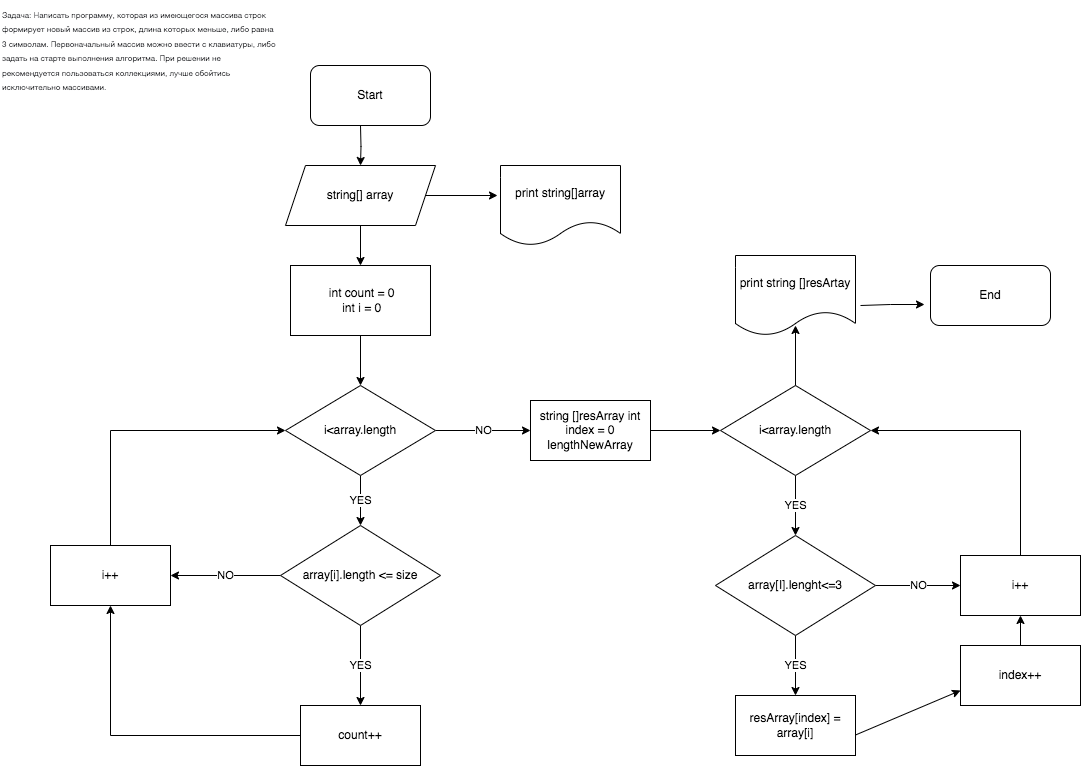

The diagram above was exported from draw.io. Its source (the exported page's mxGraphModel, read from the mxfile embedded in the PNG):
<mxGraphModel dx="769" dy="693" grid="1" gridSize="10" guides="1" tooltips="1" connect="1" arrows="1" fold="1" page="1" pageScale="1" pageWidth="827" pageHeight="1169" math="0" shadow="0">
  <root>
    <mxCell id="0" />
    <mxCell id="1" parent="0" />
    <mxCell id="_aZmxUmRhVbhuBMBEi_R-3" value="" style="edgeStyle=orthogonalEdgeStyle;rounded=0;orthogonalLoop=1;jettySize=auto;html=1;" parent="1" target="_aZmxUmRhVbhuBMBEi_R-2" edge="1">
      <mxGeometry relative="1" as="geometry">
        <mxPoint x="370" y="130" as="sourcePoint" />
      </mxGeometry>
    </mxCell>
    <mxCell id="_aZmxUmRhVbhuBMBEi_R-5" value="" style="edgeStyle=orthogonalEdgeStyle;rounded=0;orthogonalLoop=1;jettySize=auto;html=1;" parent="1" source="_aZmxUmRhVbhuBMBEi_R-2" target="_aZmxUmRhVbhuBMBEi_R-4" edge="1">
      <mxGeometry relative="1" as="geometry" />
    </mxCell>
    <mxCell id="lCv3y-HGjHvHB2XMV7gI-2" style="edgeStyle=orthogonalEdgeStyle;rounded=0;orthogonalLoop=1;jettySize=auto;html=1;exitX=1;exitY=0.5;exitDx=0;exitDy=0;entryX=-0.025;entryY=0.375;entryDx=0;entryDy=0;entryPerimeter=0;" edge="1" parent="1" source="_aZmxUmRhVbhuBMBEi_R-2" target="_aZmxUmRhVbhuBMBEi_R-42">
      <mxGeometry relative="1" as="geometry">
        <mxPoint x="500" y="200" as="targetPoint" />
      </mxGeometry>
    </mxCell>
    <mxCell id="_aZmxUmRhVbhuBMBEi_R-2" value="&lt;font style=&quot;vertical-align: inherit;&quot;&gt;&lt;font style=&quot;vertical-align: inherit;&quot;&gt;string[] array&lt;/font&gt;&lt;/font&gt;" style="shape=parallelogram;perimeter=parallelogramPerimeter;whiteSpace=wrap;html=1;fixedSize=1;" parent="1" vertex="1">
      <mxGeometry x="295" y="170" width="150" height="60" as="geometry" />
    </mxCell>
    <mxCell id="_aZmxUmRhVbhuBMBEi_R-15" value="" style="edgeStyle=orthogonalEdgeStyle;rounded=0;orthogonalLoop=1;jettySize=auto;html=1;" parent="1" source="_aZmxUmRhVbhuBMBEi_R-4" target="_aZmxUmRhVbhuBMBEi_R-14" edge="1">
      <mxGeometry relative="1" as="geometry" />
    </mxCell>
    <mxCell id="_aZmxUmRhVbhuBMBEi_R-4" value="&amp;nbsp;int count = 0&lt;br&gt;&amp;nbsp;int i = 0" style="whiteSpace=wrap;html=1;" parent="1" vertex="1">
      <mxGeometry x="300" y="270" width="140" height="70" as="geometry" />
    </mxCell>
    <mxCell id="_aZmxUmRhVbhuBMBEi_R-10" value="YES" style="edgeStyle=orthogonalEdgeStyle;rounded=0;orthogonalLoop=1;jettySize=auto;html=1;" parent="1" source="_aZmxUmRhVbhuBMBEi_R-6" target="_aZmxUmRhVbhuBMBEi_R-9" edge="1">
      <mxGeometry relative="1" as="geometry" />
    </mxCell>
    <mxCell id="_aZmxUmRhVbhuBMBEi_R-13" value="NO" style="edgeStyle=orthogonalEdgeStyle;rounded=0;orthogonalLoop=1;jettySize=auto;html=1;" parent="1" source="_aZmxUmRhVbhuBMBEi_R-6" target="_aZmxUmRhVbhuBMBEi_R-12" edge="1">
      <mxGeometry relative="1" as="geometry" />
    </mxCell>
    <mxCell id="_aZmxUmRhVbhuBMBEi_R-6" value="array[i].length &amp;lt;= size" style="rhombus;whiteSpace=wrap;html=1;" parent="1" vertex="1">
      <mxGeometry x="290" y="530" width="160" height="100" as="geometry" />
    </mxCell>
    <mxCell id="_aZmxUmRhVbhuBMBEi_R-8" value="&lt;font style=&quot;font-size: 8px;&quot;&gt;&lt;span style=&quot;box-sizing: border-box; color: rgb(44, 45, 48); font-family: Roboto, &amp;quot;San Francisco&amp;quot;, &amp;quot;Helvetica Neue&amp;quot;, Helvetica, Arial; font-variant-ligatures: normal; font-variant-caps: normal; font-weight: 400; letter-spacing: normal; orphans: 2; text-align: start; text-indent: 0px; text-transform: none; widows: 2; word-spacing: 0px; -webkit-text-stroke-width: 0px; background-color: rgb(255, 255, 255);&quot;&gt;Задача&lt;/span&gt;&lt;span style=&quot;color: rgb(44, 45, 48); font-family: Roboto, &amp;quot;San Francisco&amp;quot;, &amp;quot;Helvetica Neue&amp;quot;, Helvetica, Arial; font-variant-ligatures: normal; font-variant-caps: normal; font-weight: 400; letter-spacing: normal; orphans: 2; text-align: start; text-indent: 0px; text-transform: none; widows: 2; word-spacing: 0px; -webkit-text-stroke-width: 0px; background-color: rgb(255, 255, 255); float: none; display: inline !important;&quot;&gt;: Написать программу, которая из имеющегося массива строк формирует новый массив из строк, длина которых меньше, либо равна 3 символам. Первоначальный массив можно ввести с клавиатуры, либо задать на старте выполнения алгоритма. При решении не рекомендуется пользоваться коллекциями, лучше обойтись исключительно массивами.&lt;/span&gt;&lt;/font&gt;" style="text;whiteSpace=wrap;html=1;" parent="1" vertex="1">
      <mxGeometry x="10" y="5" width="280" height="115" as="geometry" />
    </mxCell>
    <mxCell id="_aZmxUmRhVbhuBMBEi_R-11" style="edgeStyle=orthogonalEdgeStyle;rounded=0;orthogonalLoop=1;jettySize=auto;html=1;entryX=0.5;entryY=1;entryDx=0;entryDy=0;" parent="1" source="_aZmxUmRhVbhuBMBEi_R-9" target="_aZmxUmRhVbhuBMBEi_R-12" edge="1">
      <mxGeometry relative="1" as="geometry">
        <mxPoint x="120" y="630" as="targetPoint" />
      </mxGeometry>
    </mxCell>
    <mxCell id="_aZmxUmRhVbhuBMBEi_R-9" value="count++" style="whiteSpace=wrap;html=1;" parent="1" vertex="1">
      <mxGeometry x="310" y="710" width="120" height="60" as="geometry" />
    </mxCell>
    <mxCell id="_aZmxUmRhVbhuBMBEi_R-17" style="edgeStyle=orthogonalEdgeStyle;rounded=0;orthogonalLoop=1;jettySize=auto;html=1;entryX=0;entryY=0.5;entryDx=0;entryDy=0;" parent="1" source="_aZmxUmRhVbhuBMBEi_R-12" target="_aZmxUmRhVbhuBMBEi_R-14" edge="1">
      <mxGeometry relative="1" as="geometry">
        <mxPoint x="120" y="420" as="targetPoint" />
        <Array as="points">
          <mxPoint x="120" y="435" />
        </Array>
      </mxGeometry>
    </mxCell>
    <mxCell id="_aZmxUmRhVbhuBMBEi_R-12" value="i++" style="whiteSpace=wrap;html=1;" parent="1" vertex="1">
      <mxGeometry x="60" y="550" width="120" height="60" as="geometry" />
    </mxCell>
    <mxCell id="_aZmxUmRhVbhuBMBEi_R-16" value="YES" style="edgeStyle=orthogonalEdgeStyle;rounded=0;orthogonalLoop=1;jettySize=auto;html=1;" parent="1" source="_aZmxUmRhVbhuBMBEi_R-14" target="_aZmxUmRhVbhuBMBEi_R-6" edge="1">
      <mxGeometry relative="1" as="geometry" />
    </mxCell>
    <mxCell id="_aZmxUmRhVbhuBMBEi_R-20" value="NO" style="edgeStyle=orthogonalEdgeStyle;rounded=0;orthogonalLoop=1;jettySize=auto;html=1;" parent="1" source="_aZmxUmRhVbhuBMBEi_R-14" target="_aZmxUmRhVbhuBMBEi_R-19" edge="1">
      <mxGeometry relative="1" as="geometry" />
    </mxCell>
    <mxCell id="_aZmxUmRhVbhuBMBEi_R-14" value="i&amp;lt;array.length" style="rhombus;whiteSpace=wrap;html=1;" parent="1" vertex="1">
      <mxGeometry x="295" y="390" width="150" height="90" as="geometry" />
    </mxCell>
    <mxCell id="_aZmxUmRhVbhuBMBEi_R-22" value="" style="edgeStyle=orthogonalEdgeStyle;rounded=0;orthogonalLoop=1;jettySize=auto;html=1;entryX=0;entryY=0.5;entryDx=0;entryDy=0;" parent="1" source="_aZmxUmRhVbhuBMBEi_R-19" target="_aZmxUmRhVbhuBMBEi_R-23" edge="1">
      <mxGeometry relative="1" as="geometry">
        <mxPoint x="760" y="435" as="targetPoint" />
      </mxGeometry>
    </mxCell>
    <mxCell id="_aZmxUmRhVbhuBMBEi_R-19" value="string []resArray int index = 0 lengthNewArray" style="whiteSpace=wrap;html=1;" parent="1" vertex="1">
      <mxGeometry x="540" y="405" width="120" height="60" as="geometry" />
    </mxCell>
    <mxCell id="_aZmxUmRhVbhuBMBEi_R-27" value="YES" style="edgeStyle=orthogonalEdgeStyle;rounded=0;orthogonalLoop=1;jettySize=auto;html=1;entryX=0.5;entryY=0;entryDx=0;entryDy=0;" parent="1" source="_aZmxUmRhVbhuBMBEi_R-23" target="_aZmxUmRhVbhuBMBEi_R-28" edge="1">
      <mxGeometry relative="1" as="geometry">
        <mxPoint x="805" y="565" as="targetPoint" />
      </mxGeometry>
    </mxCell>
    <mxCell id="_aZmxUmRhVbhuBMBEi_R-23" value="i&amp;lt;array.length" style="rhombus;whiteSpace=wrap;html=1;" parent="1" vertex="1">
      <mxGeometry x="730" y="390" width="150" height="90" as="geometry" />
    </mxCell>
    <mxCell id="_aZmxUmRhVbhuBMBEi_R-30" value="YES" style="edgeStyle=orthogonalEdgeStyle;rounded=0;orthogonalLoop=1;jettySize=auto;html=1;" parent="1" source="_aZmxUmRhVbhuBMBEi_R-28" target="_aZmxUmRhVbhuBMBEi_R-29" edge="1">
      <mxGeometry relative="1" as="geometry" />
    </mxCell>
    <mxCell id="_aZmxUmRhVbhuBMBEi_R-32" value="NO" style="edgeStyle=orthogonalEdgeStyle;rounded=0;orthogonalLoop=1;jettySize=auto;html=1;" parent="1" source="_aZmxUmRhVbhuBMBEi_R-28" target="_aZmxUmRhVbhuBMBEi_R-31" edge="1">
      <mxGeometry relative="1" as="geometry" />
    </mxCell>
    <mxCell id="_aZmxUmRhVbhuBMBEi_R-28" value="array[I].lenght&amp;lt;=3" style="rhombus;whiteSpace=wrap;html=1;" parent="1" vertex="1">
      <mxGeometry x="725" y="540" width="160" height="100" as="geometry" />
    </mxCell>
    <mxCell id="_aZmxUmRhVbhuBMBEi_R-29" value="resArray[index] = array[i]" style="whiteSpace=wrap;html=1;" parent="1" vertex="1">
      <mxGeometry x="745" y="700" width="120" height="60" as="geometry" />
    </mxCell>
    <mxCell id="_aZmxUmRhVbhuBMBEi_R-34" style="edgeStyle=orthogonalEdgeStyle;rounded=0;orthogonalLoop=1;jettySize=auto;html=1;entryX=1;entryY=0.5;entryDx=0;entryDy=0;" parent="1" source="_aZmxUmRhVbhuBMBEi_R-31" target="_aZmxUmRhVbhuBMBEi_R-23" edge="1">
      <mxGeometry relative="1" as="geometry">
        <Array as="points">
          <mxPoint x="1030" y="435" />
        </Array>
      </mxGeometry>
    </mxCell>
    <mxCell id="_aZmxUmRhVbhuBMBEi_R-31" value="i++" style="whiteSpace=wrap;html=1;" parent="1" vertex="1">
      <mxGeometry x="970" y="560" width="120" height="60" as="geometry" />
    </mxCell>
    <mxCell id="_aZmxUmRhVbhuBMBEi_R-42" value="print string[]array" style="shape=document;whiteSpace=wrap;html=1;boundedLbl=1;" parent="1" vertex="1">
      <mxGeometry x="510" y="170" width="120" height="80" as="geometry" />
    </mxCell>
    <mxCell id="JGfvXwKWlszbxUnV1-TD-4" value="&lt;font style=&quot;vertical-align: inherit;&quot;&gt;&lt;font style=&quot;vertical-align: inherit;&quot;&gt;Start&lt;/font&gt;&lt;/font&gt;" style="rounded=1;whiteSpace=wrap;html=1;" parent="1" vertex="1">
      <mxGeometry x="320" y="70" width="120" height="60" as="geometry" />
    </mxCell>
    <mxCell id="lCv3y-HGjHvHB2XMV7gI-4" value="" style="endArrow=classic;html=1;rounded=0;exitX=0.5;exitY=0;exitDx=0;exitDy=0;" edge="1" parent="1" source="_aZmxUmRhVbhuBMBEi_R-23">
      <mxGeometry width="50" height="50" relative="1" as="geometry">
        <mxPoint x="730" y="410" as="sourcePoint" />
        <mxPoint x="805" y="330" as="targetPoint" />
      </mxGeometry>
    </mxCell>
    <mxCell id="lCv3y-HGjHvHB2XMV7gI-5" value="print string []resArtay" style="shape=document;whiteSpace=wrap;html=1;boundedLbl=1;" vertex="1" parent="1">
      <mxGeometry x="745" y="260" width="120" height="80" as="geometry" />
    </mxCell>
    <mxCell id="lCv3y-HGjHvHB2XMV7gI-6" value="End" style="rounded=1;whiteSpace=wrap;html=1;" vertex="1" parent="1">
      <mxGeometry x="940" y="270" width="120" height="60" as="geometry" />
    </mxCell>
    <mxCell id="lCv3y-HGjHvHB2XMV7gI-7" value="" style="endArrow=classic;html=1;rounded=0;entryX=-0.05;entryY=0.65;entryDx=0;entryDy=0;entryPerimeter=0;" edge="1" parent="1" target="lCv3y-HGjHvHB2XMV7gI-6">
      <mxGeometry width="50" height="50" relative="1" as="geometry">
        <mxPoint x="870" y="310" as="sourcePoint" />
        <mxPoint x="930" y="300" as="targetPoint" />
        <Array as="points">
          <mxPoint x="900" y="309" />
        </Array>
      </mxGeometry>
    </mxCell>
    <mxCell id="lCv3y-HGjHvHB2XMV7gI-8" value="index++" style="rounded=0;whiteSpace=wrap;html=1;" vertex="1" parent="1">
      <mxGeometry x="970" y="650" width="120" height="60" as="geometry" />
    </mxCell>
    <mxCell id="lCv3y-HGjHvHB2XMV7gI-9" value="" style="endArrow=classic;html=1;rounded=0;entryX=0;entryY=0.75;entryDx=0;entryDy=0;" edge="1" parent="1" target="lCv3y-HGjHvHB2XMV7gI-8">
      <mxGeometry width="50" height="50" relative="1" as="geometry">
        <mxPoint x="865" y="739.5" as="sourcePoint" />
        <mxPoint x="1020" y="720" as="targetPoint" />
      </mxGeometry>
    </mxCell>
    <mxCell id="lCv3y-HGjHvHB2XMV7gI-10" value="" style="endArrow=classic;html=1;rounded=0;exitX=0.5;exitY=0;exitDx=0;exitDy=0;" edge="1" parent="1" source="lCv3y-HGjHvHB2XMV7gI-8" target="_aZmxUmRhVbhuBMBEi_R-31">
      <mxGeometry width="50" height="50" relative="1" as="geometry">
        <mxPoint x="1020" y="650" as="sourcePoint" />
        <mxPoint x="1070" y="600" as="targetPoint" />
      </mxGeometry>
    </mxCell>
  </root>
</mxGraphModel>